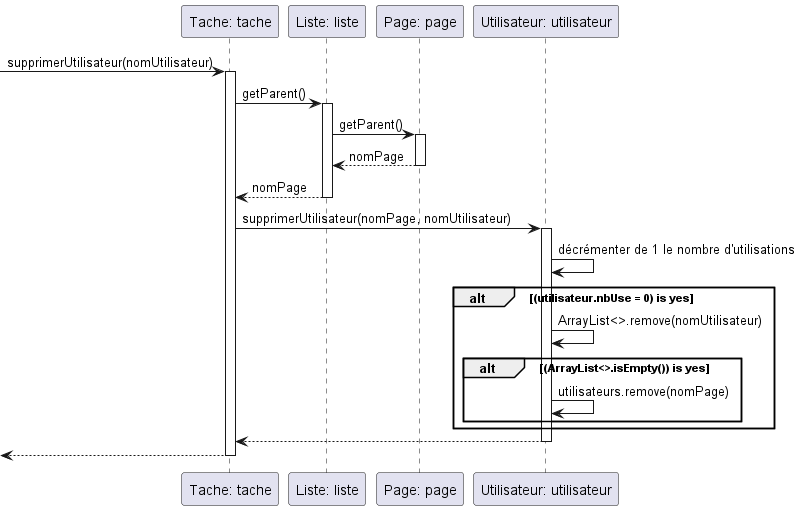

The diagram above was rendered by PlantUML. Its source (embedded in the PNG):
@startuml
participant "Tache: tache" as T1
participant "Liste: liste" as L1
participant "Page: page" as P1
participant "Utilisateur: utilisateur" as U1


-> T1 : supprimerUtilisateur(nomUtilisateur)
activate T1
T1 -> L1 : getParent()
activate L1
L1 -> P1 : getParent()
activate P1
L1 <-- P1 : nomPage
deactivate P1
T1 <-- L1 : nomPage
deactivate L1
T1 -> U1 : supprimerUtilisateur(nomPage, nomUtilisateur)
activate U1
U1 -> U1 : décrémenter de 1 le nombre d'utilisations
alt (utilisateur.nbUse = 0) is yes
    U1 -> U1 : ArrayList<>.remove(nomUtilisateur)
    alt (ArrayList<>.isEmpty()) is yes
        U1 -> U1 : utilisateurs.remove(nomPage)
    end
end
T1 <-- U1
deactivate U1
<-- T1 :
deactivate T1

@enduml